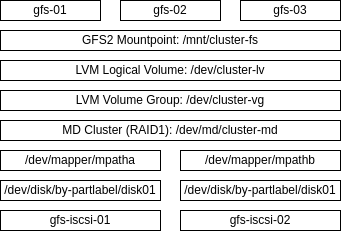

The diagram above was exported from draw.io. Its source (the exported page's mxGraphModel, read from the mxfile embedded in the PNG):
<mxGraphModel dx="962" dy="663" grid="1" gridSize="10" guides="1" tooltips="1" connect="1" arrows="1" fold="1" page="1" pageScale="1" pageWidth="850" pageHeight="1100" math="0" shadow="0">
  <root>
    <mxCell id="0" />
    <mxCell id="1" parent="0" />
    <mxCell id="Cq55Snu3Ahrw2h7E4xgM-1" value="gfs-iscsi-01" style="rounded=0;whiteSpace=wrap;html=1;" parent="1" vertex="1">
      <mxGeometry x="20" y="230" width="160" height="20" as="geometry" />
    </mxCell>
    <mxCell id="Cq55Snu3Ahrw2h7E4xgM-2" value="gfs-iscsi-02" style="rounded=0;whiteSpace=wrap;html=1;" parent="1" vertex="1">
      <mxGeometry x="200" y="230" width="160" height="20" as="geometry" />
    </mxCell>
    <mxCell id="Cq55Snu3Ahrw2h7E4xgM-3" value="/dev/disk/by-partlabel/disk01" style="rounded=0;whiteSpace=wrap;html=1;" parent="1" vertex="1">
      <mxGeometry x="20" y="200" width="160" height="20" as="geometry" />
    </mxCell>
    <mxCell id="Cq55Snu3Ahrw2h7E4xgM-4" value="/dev/disk/by-partlabel/disk01" style="rounded=0;whiteSpace=wrap;html=1;" parent="1" vertex="1">
      <mxGeometry x="200" y="200" width="160" height="20" as="geometry" />
    </mxCell>
    <mxCell id="Cq55Snu3Ahrw2h7E4xgM-5" value="/dev/mapper/mpatha" style="rounded=0;whiteSpace=wrap;html=1;" parent="1" vertex="1">
      <mxGeometry x="20" y="170" width="160" height="20" as="geometry" />
    </mxCell>
    <mxCell id="Cq55Snu3Ahrw2h7E4xgM-6" value="/dev/mapper/mpathb" style="rounded=0;whiteSpace=wrap;html=1;" parent="1" vertex="1">
      <mxGeometry x="200" y="170" width="160" height="20" as="geometry" />
    </mxCell>
    <mxCell id="Cq55Snu3Ahrw2h7E4xgM-15" value="MD Cluster (RAID1): /dev/md/cluster-md" style="rounded=0;whiteSpace=wrap;html=1;" parent="1" vertex="1">
      <mxGeometry x="20" y="140" width="340" height="20" as="geometry" />
    </mxCell>
    <mxCell id="Cq55Snu3Ahrw2h7E4xgM-16" value="LVM Volume Group: /dev/cluster-vg" style="rounded=0;whiteSpace=wrap;html=1;" parent="1" vertex="1">
      <mxGeometry x="20" y="110" width="340" height="20" as="geometry" />
    </mxCell>
    <mxCell id="Cq55Snu3Ahrw2h7E4xgM-17" value="LVM Logical Volume: /dev/cluster-lv" style="rounded=0;whiteSpace=wrap;html=1;" parent="1" vertex="1">
      <mxGeometry x="20" y="80" width="340" height="20" as="geometry" />
    </mxCell>
    <mxCell id="Cq55Snu3Ahrw2h7E4xgM-18" value="GFS2 Mountpoint: /mnt/cluster-fs" style="rounded=0;whiteSpace=wrap;html=1;" parent="1" vertex="1">
      <mxGeometry x="20" y="50" width="340" height="20" as="geometry" />
    </mxCell>
    <mxCell id="Cq55Snu3Ahrw2h7E4xgM-19" value="gfs-01" style="rounded=0;whiteSpace=wrap;html=1;" parent="1" vertex="1">
      <mxGeometry x="20" y="20" width="100" height="20" as="geometry" />
    </mxCell>
    <mxCell id="Cq55Snu3Ahrw2h7E4xgM-22" value="gfs-03" style="rounded=0;whiteSpace=wrap;html=1;" parent="1" vertex="1">
      <mxGeometry x="260" y="20" width="100" height="20" as="geometry" />
    </mxCell>
    <mxCell id="Cq55Snu3Ahrw2h7E4xgM-23" value="gfs-02" style="rounded=0;whiteSpace=wrap;html=1;" parent="1" vertex="1">
      <mxGeometry x="140" y="20" width="100" height="20" as="geometry" />
    </mxCell>
  </root>
</mxGraphModel>